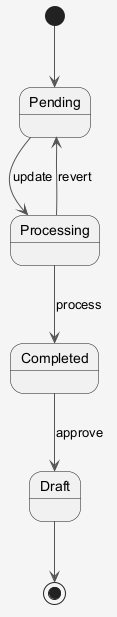

The diagram above was rendered by PlantUML. Its source (embedded in the PNG):
@startuml
skinparam shadowing false
skinparam backgroundColor #F5F5F5
skinparam ArrowColor #555555
[*] --> Pending
Pending --> Processing : update
Processing --> Completed : process
Completed --> Draft : approve
Processing --> Pending : revert
Draft --> [*]
@enduml